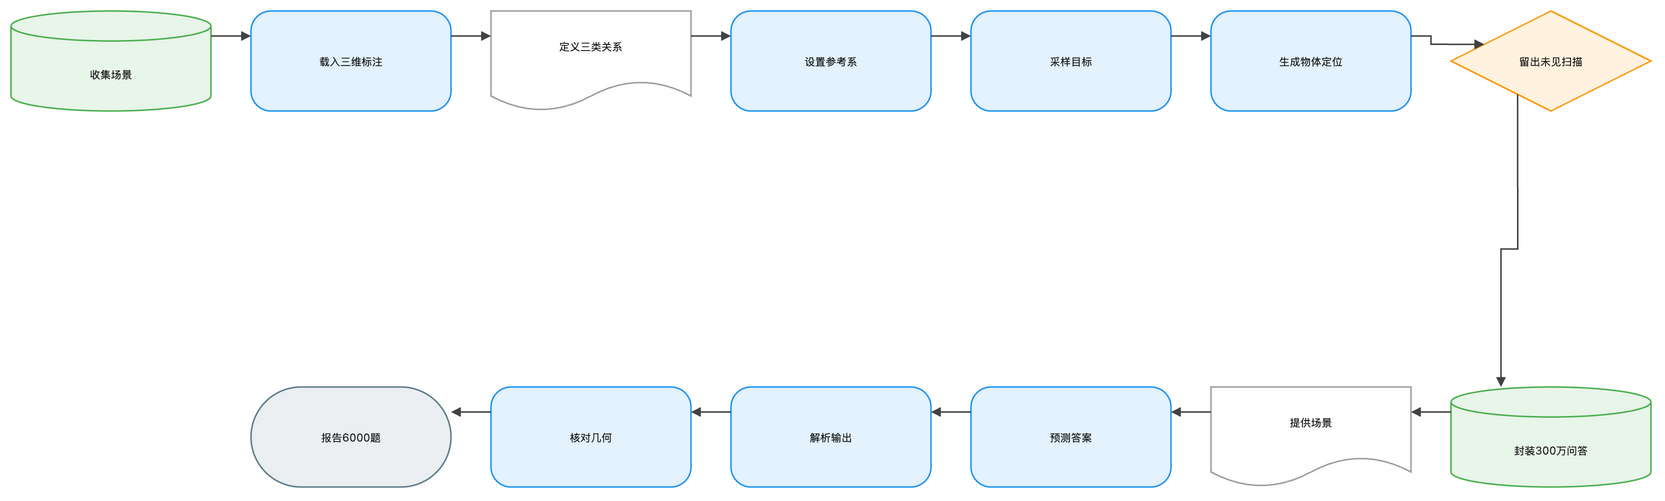

The diagram above was exported from draw.io. Its source (the exported page's mxGraphModel, read from the mxfile embedded in the PNG):
<mxGraphModel dx="1120" dy="720" grid="1" gridSize="8" guides="1" tooltips="1" connect="1" arrows="1" fold="1" page="1" pageScale="1" pageWidth="1648" pageHeight="552" math="1" background="#FFFFFF">
  <root>
    <mxCell id="0" />
    <mxCell id="1" parent="0" />
    <mxCell id="2" value="收集场景" style="shape=cylinder3;boundedLbl=1;backgroundOutline=1;size=15;html=1;whiteSpace=wrap;fillColor=#E8F5E9;strokeColor=#4CAF50;strokeWidth=1.5;fontColor=#212121;fontSize=11;fontFamily=Inter, Roboto, system-ui, -apple-system, sans-serif;verticalAlign=middle;align=center" vertex="1" parent="1">
      <mxGeometry x="-72" y="-8" width="200" height="100" as="geometry" />
    </mxCell>
    <mxCell id="3" value="载入三维标注" style="rounded=1;arcSize=20;html=1;whiteSpace=wrap;fillColor=#E3F2FD;strokeColor=#2196F3;strokeWidth=1.5;fontColor=#212121;fontSize=11;fontFamily=Inter, Roboto, system-ui, -apple-system, sans-serif;verticalAlign=middle;align=center" vertex="1" parent="1">
      <mxGeometry x="168" y="-8" width="200" height="100" as="geometry" />
    </mxCell>
    <mxCell id="4" value="定义三类关系" style="shape=document;boundedLbl=1;html=1;whiteSpace=wrap;fillColor=#FFFFFF;strokeColor=#9E9E9E;strokeWidth=1.5;fontColor=#212121;fontSize=11;fontFamily=Inter, Roboto, system-ui, -apple-system, sans-serif;verticalAlign=middle;align=center" vertex="1" parent="1">
      <mxGeometry x="408" y="-8" width="200" height="100" as="geometry" />
    </mxCell>
    <mxCell id="5" value="设置参考系" style="rounded=1;arcSize=20;html=1;whiteSpace=wrap;fillColor=#E3F2FD;strokeColor=#2196F3;strokeWidth=1.5;fontColor=#212121;fontSize=11;fontFamily=Inter, Roboto, system-ui, -apple-system, sans-serif;verticalAlign=middle;align=center" vertex="1" parent="1">
      <mxGeometry x="648" y="-8" width="200" height="100" as="geometry" />
    </mxCell>
    <mxCell id="6" value="采样目标" style="rounded=1;arcSize=20;html=1;whiteSpace=wrap;fillColor=#E3F2FD;strokeColor=#2196F3;strokeWidth=1.5;fontColor=#212121;fontSize=11;fontFamily=Inter, Roboto, system-ui, -apple-system, sans-serif;verticalAlign=middle;align=center" vertex="1" parent="1">
      <mxGeometry x="888" y="-8" width="200" height="100" as="geometry" />
    </mxCell>
    <mxCell id="7" value="生成物体定位" style="rounded=1;arcSize=20;html=1;whiteSpace=wrap;fillColor=#E3F2FD;strokeColor=#2196F3;strokeWidth=1.5;fontColor=#212121;fontSize=11;fontFamily=Inter, Roboto, system-ui, -apple-system, sans-serif;verticalAlign=middle;align=center" vertex="1" parent="1">
      <mxGeometry x="1128" y="-8" width="200" height="100" as="geometry" />
    </mxCell>
    <mxCell id="8" value="留出未见扫描" style="rhombus;html=1;whiteSpace=wrap;fillColor=#FFF3E0;strokeColor=#FF9800;strokeWidth=1.5;fontColor=#212121;fontSize=11;fontFamily=Inter, Roboto, system-ui, -apple-system, sans-serif;verticalAlign=middle;align=center" vertex="1" parent="1">
      <mxGeometry x="1368" y="-8" width="200" height="100" as="geometry" />
    </mxCell>
    <mxCell id="9" value="封装300万问答" style="shape=cylinder3;boundedLbl=1;backgroundOutline=1;size=15;html=1;whiteSpace=wrap;fillColor=#E8F5E9;strokeColor=#4CAF50;strokeWidth=1.5;fontColor=#212121;fontSize=11;fontFamily=Inter, Roboto, system-ui, -apple-system, sans-serif;verticalAlign=middle;align=center" vertex="1" parent="1">
      <mxGeometry x="1368" y="368" width="200" height="100" as="geometry" />
    </mxCell>
    <mxCell id="10" value="提供场景" style="shape=document;boundedLbl=1;html=1;whiteSpace=wrap;fillColor=#FFFFFF;strokeColor=#9E9E9E;strokeWidth=1.5;fontColor=#212121;fontSize=11;fontFamily=Inter, Roboto, system-ui, -apple-system, sans-serif;verticalAlign=middle;align=center" vertex="1" parent="1">
      <mxGeometry x="1128" y="368" width="200" height="100" as="geometry" />
    </mxCell>
    <mxCell id="11" value="预测答案" style="rounded=1;arcSize=20;html=1;whiteSpace=wrap;fillColor=#E3F2FD;strokeColor=#2196F3;strokeWidth=1.5;fontColor=#212121;fontSize=11;fontFamily=Inter, Roboto, system-ui, -apple-system, sans-serif;verticalAlign=middle;align=center" vertex="1" parent="1">
      <mxGeometry x="888" y="368" width="200" height="100" as="geometry" />
    </mxCell>
    <mxCell id="12" value="解析输出" style="rounded=1;arcSize=20;html=1;whiteSpace=wrap;fillColor=#E3F2FD;strokeColor=#2196F3;strokeWidth=1.5;fontColor=#212121;fontSize=11;fontFamily=Inter, Roboto, system-ui, -apple-system, sans-serif;verticalAlign=middle;align=center" vertex="1" parent="1">
      <mxGeometry x="648" y="368" width="200" height="100" as="geometry" />
    </mxCell>
    <mxCell id="13" value="核对几何" style="rounded=1;arcSize=20;html=1;whiteSpace=wrap;fillColor=#E3F2FD;strokeColor=#2196F3;strokeWidth=1.5;fontColor=#212121;fontSize=11;fontFamily=Inter, Roboto, system-ui, -apple-system, sans-serif;verticalAlign=middle;align=center" vertex="1" parent="1">
      <mxGeometry x="408" y="368" width="200" height="100" as="geometry" />
    </mxCell>
    <mxCell id="14" value="报告6000题" style="rounded=1;arcSize=50;html=1;whiteSpace=wrap;fillColor=#ECEFF1;strokeColor=#607D8B;strokeWidth=1.5;fontColor=#212121;fontSize=11;fontFamily=Inter, Roboto, system-ui, -apple-system, sans-serif;verticalAlign=middle;align=center" vertex="1" parent="1">
      <mxGeometry x="168" y="368" width="200" height="100" as="geometry" />
    </mxCell>
    <mxCell id="15" value="" style="edgeStyle=orthogonalEdgeStyle;rounded=0;orthogonalLoop=1;jettySize=auto;html=1;strokeColor=#424242;strokeWidth=1.5;endArrow=block;endFill=1;exitX=1;exitY=0.25;exitDx=0;exitDy=0;entryX=0;entryY=0.25;entryDx=0;entryDy=0;jumpStyle=arc;jumpSize=8" edge="1" parent="1" source="2" target="3">
      <mxGeometry relative="1" as="geometry" />
    </mxCell>
    <mxCell id="16" value="" style="edgeStyle=orthogonalEdgeStyle;rounded=0;orthogonalLoop=1;jettySize=auto;html=1;strokeColor=#424242;strokeWidth=1.5;endArrow=block;endFill=1;exitX=1;exitY=0.25;exitDx=0;exitDy=0;entryX=0;entryY=0.25;entryDx=0;entryDy=0;jumpStyle=arc;jumpSize=8" edge="1" parent="1" source="3" target="4">
      <mxGeometry relative="1" as="geometry" />
    </mxCell>
    <mxCell id="17" value="" style="edgeStyle=orthogonalEdgeStyle;rounded=0;orthogonalLoop=1;jettySize=auto;html=1;strokeColor=#424242;strokeWidth=1.5;endArrow=block;endFill=1;exitX=1;exitY=0.25;exitDx=0;exitDy=0;entryX=0;entryY=0.25;entryDx=0;entryDy=0;jumpStyle=arc;jumpSize=8" edge="1" parent="1" source="4" target="5">
      <mxGeometry relative="1" as="geometry" />
    </mxCell>
    <mxCell id="18" value="" style="edgeStyle=orthogonalEdgeStyle;rounded=0;orthogonalLoop=1;jettySize=auto;html=1;strokeColor=#424242;strokeWidth=1.5;endArrow=block;endFill=1;exitX=1;exitY=0.25;exitDx=0;exitDy=0;entryX=0;entryY=0.25;entryDx=0;entryDy=0;jumpStyle=arc;jumpSize=8" edge="1" parent="1" source="5" target="6">
      <mxGeometry relative="1" as="geometry" />
    </mxCell>
    <mxCell id="19" value="" style="edgeStyle=orthogonalEdgeStyle;rounded=0;orthogonalLoop=1;jettySize=auto;html=1;strokeColor=#424242;strokeWidth=1.5;endArrow=block;endFill=1;exitX=1;exitY=0.25;exitDx=0;exitDy=0;entryX=0;entryY=0.25;entryDx=0;entryDy=0;jumpStyle=arc;jumpSize=8" edge="1" parent="1" source="6" target="7">
      <mxGeometry relative="1" as="geometry" />
    </mxCell>
    <mxCell id="20" value="" style="edgeStyle=orthogonalEdgeStyle;rounded=0;orthogonalLoop=1;jettySize=auto;html=1;strokeColor=#424242;strokeWidth=1.5;endArrow=block;endFill=1;exitX=1;exitY=0.25;exitDx=0;exitDy=0;entryX=0;entryY=0.25;entryDx=0;entryDy=0;jumpStyle=arc;jumpSize=8" edge="1" parent="1" source="7" target="8">
      <mxGeometry relative="1" as="geometry" />
    </mxCell>
    <mxCell id="21" value="" style="edgeStyle=orthogonalEdgeStyle;rounded=0;orthogonalLoop=1;jettySize=auto;html=1;strokeColor=#424242;strokeWidth=1.5;endArrow=block;endFill=1;exitX=0.25;exitY=1;exitDx=0;exitDy=0;entryX=0.25;entryY=0;entryDx=0;entryDy=0;jumpStyle=arc;jumpSize=8" edge="1" parent="1" source="8" target="9">
      <mxGeometry relative="1" as="geometry" />
    </mxCell>
    <mxCell id="22" value="" style="edgeStyle=orthogonalEdgeStyle;rounded=0;orthogonalLoop=1;jettySize=auto;html=1;strokeColor=#424242;strokeWidth=1.5;endArrow=block;endFill=1;exitX=0;exitY=0.25;exitDx=0;exitDy=0;entryX=1;entryY=0.25;entryDx=0;entryDy=0;jumpStyle=arc;jumpSize=8" edge="1" parent="1" source="9" target="10">
      <mxGeometry relative="1" as="geometry" />
    </mxCell>
    <mxCell id="23" value="" style="edgeStyle=orthogonalEdgeStyle;rounded=0;orthogonalLoop=1;jettySize=auto;html=1;strokeColor=#424242;strokeWidth=1.5;endArrow=block;endFill=1;exitX=0;exitY=0.25;exitDx=0;exitDy=0;entryX=1;entryY=0.25;entryDx=0;entryDy=0;jumpStyle=arc;jumpSize=8" edge="1" parent="1" source="10" target="11">
      <mxGeometry relative="1" as="geometry" />
    </mxCell>
    <mxCell id="24" value="" style="edgeStyle=orthogonalEdgeStyle;rounded=0;orthogonalLoop=1;jettySize=auto;html=1;strokeColor=#424242;strokeWidth=1.5;endArrow=block;endFill=1;exitX=0;exitY=0.25;exitDx=0;exitDy=0;entryX=1;entryY=0.25;entryDx=0;entryDy=0;jumpStyle=arc;jumpSize=8" edge="1" parent="1" source="11" target="12">
      <mxGeometry relative="1" as="geometry" />
    </mxCell>
    <mxCell id="25" value="" style="edgeStyle=orthogonalEdgeStyle;rounded=0;orthogonalLoop=1;jettySize=auto;html=1;strokeColor=#424242;strokeWidth=1.5;endArrow=block;endFill=1;exitX=0;exitY=0.25;exitDx=0;exitDy=0;entryX=1;entryY=0.25;entryDx=0;entryDy=0;jumpStyle=arc;jumpSize=8" edge="1" parent="1" source="12" target="13">
      <mxGeometry relative="1" as="geometry" />
    </mxCell>
    <mxCell id="26" value="" style="edgeStyle=orthogonalEdgeStyle;rounded=0;orthogonalLoop=1;jettySize=auto;html=1;strokeColor=#424242;strokeWidth=1.5;endArrow=block;endFill=1;exitX=0;exitY=0.25;exitDx=0;exitDy=0;entryX=1;entryY=0.25;entryDx=0;entryDy=0;jumpStyle=arc;jumpSize=8" edge="1" parent="1" source="13" target="14">
      <mxGeometry relative="1" as="geometry" />
    </mxCell>
  </root>
</mxGraphModel>